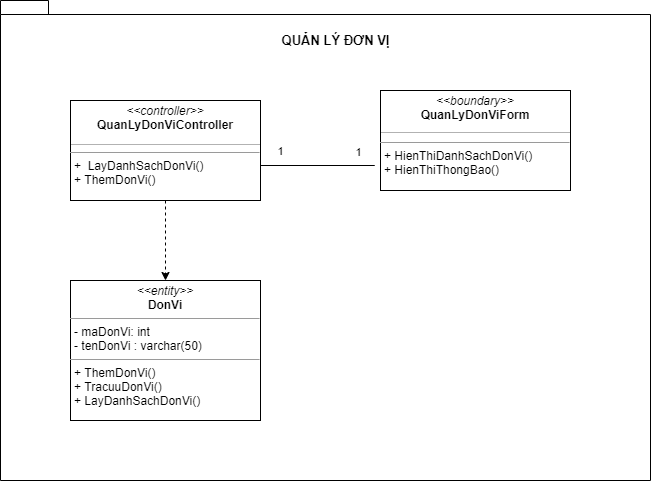

The diagram above was exported from draw.io. Its source (the exported page's mxGraphModel, read from the mxfile embedded in the PNG):
<mxGraphModel dx="3390" dy="900" grid="1" gridSize="10" guides="1" tooltips="0" connect="1" arrows="1" fold="1" page="1" pageScale="2" pageWidth="827" pageHeight="1169" math="0" shadow="0">
  <root>
    <mxCell id="0" />
    <mxCell id="1" parent="0" />
    <mxCell id="2" value="" style="shape=folder;fontStyle=1;spacingTop=10;tabWidth=40;tabHeight=14;tabPosition=left;html=1;" parent="1" vertex="1">
      <mxGeometry x="-460" y="1300" width="650" height="480" as="geometry" />
    </mxCell>
    <mxCell id="3" value="&lt;p style=&quot;margin: 0px ; margin-top: 4px ; text-align: center&quot;&gt;&lt;i&gt;&amp;lt;&amp;lt;entity&amp;gt;&amp;gt;&lt;/i&gt;&lt;br&gt;&lt;b&gt;DonVi&lt;/b&gt;&lt;/p&gt;&lt;hr size=&quot;1&quot;&gt;&lt;p style=&quot;margin: 0px 0px 0px 4px&quot;&gt;- maDonVi: int&lt;/p&gt;&lt;p style=&quot;margin: 0px 0px 0px 4px&quot;&gt;- tenDonVi : varchar(50)&lt;/p&gt;&lt;hr size=&quot;1&quot;&gt;&lt;p style=&quot;margin: 0px 0px 0px 4px&quot;&gt;+ ThemDonVi()&lt;/p&gt;&lt;p style=&quot;margin: 0px 0px 0px 4px&quot;&gt;+ TracuuDonVi()&lt;/p&gt;&lt;p style=&quot;margin: 0px 0px 0px 4px&quot;&gt;+ LayDanhSachDonVi()&lt;br&gt;&lt;/p&gt;&lt;p style=&quot;margin: 0px 0px 0px 4px&quot;&gt;&lt;br&gt;&lt;/p&gt;&lt;p style=&quot;margin: 0px ; margin-left: 4px&quot;&gt;&lt;br&gt;&lt;/p&gt;" style="verticalAlign=top;align=left;overflow=fill;fontSize=12;fontFamily=Helvetica;html=1;" parent="1" vertex="1">
      <mxGeometry x="-390" y="1580" width="190" height="140" as="geometry" />
    </mxCell>
    <mxCell id="7" value="&lt;p style=&quot;margin: 0px ; margin-top: 4px ; text-align: center&quot;&gt;&lt;i&gt;&amp;lt;&amp;lt;boundary&amp;gt;&amp;gt;&lt;/i&gt;&lt;br&gt;&lt;b&gt;QuanLyDonVi&lt;/b&gt;&lt;b&gt;Form&lt;/b&gt;&lt;/p&gt;&lt;p style=&quot;margin: 0px ; margin-left: 4px&quot;&gt;&lt;br&gt;&lt;/p&gt;&lt;hr size=&quot;1&quot;&gt;&lt;p style=&quot;margin: 0px ; margin-left: 4px&quot;&gt;&lt;span&gt;+ HienThiDanhSachDonVi&lt;/span&gt;&lt;span&gt;()&lt;/span&gt;&lt;br&gt;&lt;/p&gt;&lt;p style=&quot;margin: 0px 0px 0px 4px&quot;&gt;+ HienThiThongBao()&lt;br&gt;&lt;/p&gt;&lt;p style=&quot;margin: 0px ; margin-left: 4px&quot;&gt;&lt;br&gt;&lt;/p&gt;" style="verticalAlign=top;align=left;overflow=fill;fontSize=12;fontFamily=Helvetica;html=1;" parent="1" vertex="1">
      <mxGeometry x="-80" y="1390" width="190" height="100" as="geometry" />
    </mxCell>
    <mxCell id="9" style="edgeStyle=orthogonalEdgeStyle;rounded=0;orthogonalLoop=1;jettySize=auto;html=1;entryX=0.5;entryY=0;entryDx=0;entryDy=0;dashed=1;" parent="1" source="13" target="3" edge="1">
      <mxGeometry relative="1" as="geometry">
        <Array as="points">
          <mxPoint x="-295" y="1570" />
          <mxPoint x="-295" y="1570" />
        </Array>
      </mxGeometry>
    </mxCell>
    <mxCell id="10" style="shape=link;rounded=1;orthogonalLoop=1;jettySize=auto;html=1;width=0;" parent="1" edge="1">
      <mxGeometry relative="1" as="geometry">
        <mxPoint x="-200" y="1465" as="sourcePoint" />
        <mxPoint x="-86" y="1465" as="targetPoint" />
      </mxGeometry>
    </mxCell>
    <mxCell id="11" value="1" style="edgeLabel;html=1;align=center;verticalAlign=middle;resizable=0;points=[];" parent="10" connectable="0" vertex="1">
      <mxGeometry x="-0.3793" y="1" relative="1" as="geometry">
        <mxPoint x="-17" y="-14" as="offset" />
      </mxGeometry>
    </mxCell>
    <mxCell id="12" value="1" style="edgeLabel;html=1;align=center;verticalAlign=middle;resizable=0;points=[];" parent="10" connectable="0" vertex="1">
      <mxGeometry x="0.3839" relative="1" as="geometry">
        <mxPoint x="19" y="-14" as="offset" />
      </mxGeometry>
    </mxCell>
    <mxCell id="13" value="&lt;p style=&quot;margin: 0px ; margin-top: 4px ; text-align: center&quot;&gt;&lt;i&gt;&amp;lt;&amp;lt;controller&amp;gt;&amp;gt;&lt;/i&gt;&lt;br&gt;&lt;b&gt;QuanLyDonViController&lt;/b&gt;&lt;/p&gt;&lt;p style=&quot;margin: 0px ; margin-left: 4px&quot;&gt;&lt;br&gt;&lt;/p&gt;&lt;hr size=&quot;1&quot;&gt;&lt;p style=&quot;margin: 0px ; margin-left: 4px&quot;&gt;+&amp;nbsp;&lt;span&gt;&amp;nbsp;LayDanhSachDonVi()&lt;/span&gt;&lt;/p&gt;&lt;p style=&quot;margin: 0px ; margin-left: 4px&quot;&gt;&lt;span&gt;+ ThemDonVi()&lt;/span&gt;&lt;/p&gt;&lt;p style=&quot;margin: 0px ; margin-left: 4px&quot;&gt;&lt;br&gt;&lt;/p&gt;" style="verticalAlign=top;align=left;overflow=fill;fontSize=12;fontFamily=Helvetica;html=1;" parent="1" vertex="1">
      <mxGeometry x="-390" y="1400" width="190" height="100" as="geometry" />
    </mxCell>
    <mxCell id="14" value="" style="line;strokeWidth=1;fillColor=none;align=left;verticalAlign=middle;spacingTop=-1;spacingLeft=3;spacingRight=3;rotatable=0;labelPosition=right;points=[];portConstraint=eastwest;opacity=30;" parent="1" vertex="1">
      <mxGeometry x="-390" y="1440" width="190" height="8" as="geometry" />
    </mxCell>
    <mxCell id="16" value="" style="line;strokeWidth=1;fillColor=none;align=left;verticalAlign=middle;spacingTop=-1;spacingLeft=3;spacingRight=3;rotatable=0;labelPosition=right;points=[];portConstraint=eastwest;opacity=30;" parent="1" vertex="1">
      <mxGeometry x="-80" y="1428" width="190" height="8" as="geometry" />
    </mxCell>
    <mxCell id="17" value="QUẢN LÝ ĐƠN VỊ" style="text;html=1;align=center;verticalAlign=middle;resizable=0;points=[];autosize=1;strokeColor=none;fontStyle=1;fontSize=13;" parent="1" vertex="1">
      <mxGeometry x="-185" y="1330" width="120" height="20" as="geometry" />
    </mxCell>
  </root>
</mxGraphModel>